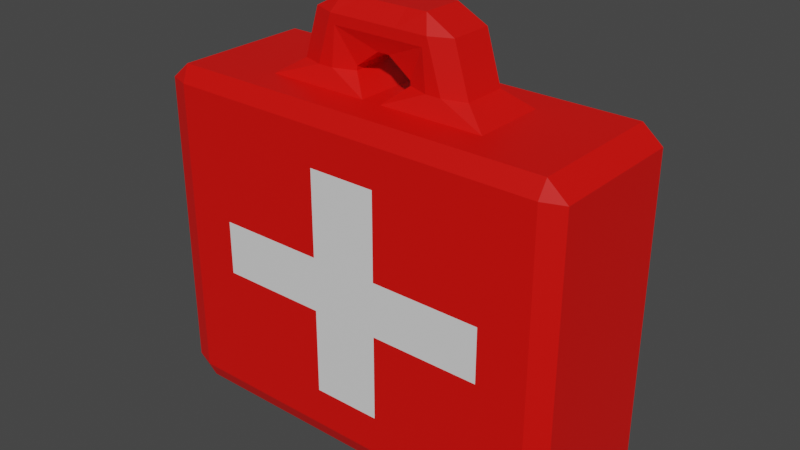 # Source: aptechka.blend  (saved by Blender 2.93.21; exported with 4.5.12 LTS)
import bpy
from mathutils import Matrix  # noqa: F401  (used for matrix-valued properties, if any)

bpy.ops.wm.read_factory_settings(use_empty=True)
scene = bpy.context.scene
scene.name = 'Scene'

# ---- collections
col_collection = bpy.data.collections.new('Collection'); scene.collection.children.link(col_collection)

# ---- materials (node trees are filled in below, after node groups)
mat_material_001 = bpy.data.materials.new('Material.001')
mat_material_001.use_transparent_shadow = False
mat_material_002 = bpy.data.materials.new('Material.002')
mat_material_002.use_transparent_shadow = False

# ---- material node trees
mat_material_001.use_nodes = True; mat_material_001.node_tree.nodes.clear()
_N = mat_material_001.node_tree.nodes; _L = mat_material_001.node_tree.links
n0 = _N.new('ShaderNodeBsdfPrincipled'); n0.name = 'Principled BSDF'; n0.location = (10, 300)
n0.distribution = 'GGX'
n0.subsurface_method = 'BURLEY'
n0.inputs[0].default_value = (0.8, 0.002527, 0.0, 1.0)
n0.inputs[3].default_value = 1.45
n0.inputs[27].default_value = (0.0, 0.0, 0.0, 1.0)
n0.inputs[28].default_value = 1.0
n1 = _N.new('ShaderNodeOutputMaterial'); n1.name = 'Material Output'; n1.location = (300, 300)
_L.new(n0.outputs[0], n1.inputs[0])
n1.is_active_output = True
mat_material_002.use_nodes = True; mat_material_002.node_tree.nodes.clear()
_N = mat_material_002.node_tree.nodes; _L = mat_material_002.node_tree.links
n0 = _N.new('ShaderNodeBsdfPrincipled'); n0.name = 'Principled BSDF'; n0.location = (10, 300)
n0.distribution = 'GGX'
n0.subsurface_method = 'BURLEY'
n0.inputs[3].default_value = 1.45
n0.inputs[27].default_value = (0.0, 0.0, 0.0, 1.0)
n0.inputs[28].default_value = 1.0
n1 = _N.new('ShaderNodeOutputMaterial'); n1.name = 'Material Output'; n1.location = (300, 300)
_L.new(n0.outputs[0], n1.inputs[0])
n1.is_active_output = True

# ---- world
world_world = bpy.data.worlds.new('World'); scene.world = world_world
world_world.use_nodes = True; world_world.node_tree.nodes.clear()
_N = world_world.node_tree.nodes; _L = world_world.node_tree.links
n0 = _N.new('ShaderNodeOutputWorld'); n0.name = 'World Output'; n0.location = (300, 300)
n1 = _N.new('ShaderNodeBackground'); n1.name = 'Background'; n1.location = (10, 300)
n1.inputs[0].default_value = (0.05088, 0.05088, 0.05088, 1.0)
_L.new(n1.outputs[0], n0.inputs[0])
n0.is_active_output = True
world_world.color = (0.05088, 0.05088, 0.05088)
world_world.use_sun_shadow = False
world_world.sun_shadow_jitter_overblur = 0.0

# ---- meshes
me_cube_001 = bpy.data.meshes.new('Cube.001')
me_cube_001.from_pydata([(0.161, 1.0, -0.672), (-0.161, 1.0, -0.672), (-0.161, 1.0, 0.672), (0.161, 1.0, 0.672), (-0.161, -1.0, -0.672), (0.161, -1.0, -0.672), (0.161, -1.0, 0.672), (-0.161, -1.0, 0.672), (-0.672, -1.0, -0.161), (-0.672, -1.0, 0.161), (-0.672, 1.0, 0.161), (-0.672, 1.0, -0.161), (0.672, 1.0, 0.161), (0.672, 1.0, -0.161), (0.672, -1.0, 0.161), (0.672, -1.0, -0.161), (0.161, -1.0, 0.161), (0.161, -1.0, -0.161), (-0.161, -1.0, 0.161), (-0.161, -1.0, -0.161), (-0.161, 1.0, 0.161), (-0.161, 1.0, -0.161), (0.161, 1.0, 0.161), (0.161, 1.0, -0.161), (0.3333, -1.0, -0.3333), (-0.3333, -1.0, -0.3333), (-0.3333, 1.0, -0.3333), (0.3333, 1.0, -0.3333), (0.3333, -1.0, 0.3333), (-0.3333, -1.0, 0.3333), (-0.3333, 1.0, 0.3333), (0.3333, 1.0, 0.3333), (-1.0, -0.9, -0.9), (-0.9, -0.9, -1.0), (-0.9, -1.0, -0.9), (-0.4141, -0.2805, 1.097), (-0.5313, -0.4835, 1.0), (-0.3105, -0.3805, 1.1), (-0.9, 0.9, -1.0), (-1.0, 0.9, -0.9), (-0.9, 1.0, -0.9), (-0.4141, 0.2805, 1.097), (-0.3105, 0.3805, 1.1), (-0.5313, 0.4835, 1.0), (0.9, -0.9, -1.0), (1.0, -0.9, -0.9), (0.9, -1.0, -0.9), (0.4141, -0.2805, 1.097), (0.3105, -0.3805, 1.1), (0.5313, -0.4835, 1.0), (0.9, 1.0, -0.9), (1.0, 0.9, -0.9), (0.9, 0.9, -1.0), (0.3105, 0.3805, 1.1), (0.4141, 0.2805, 1.097), (0.5313, 0.4835, 1.0), (-0.9, -1.0, 0.9), (-0.9072, -0.8977, 1.0), (-1.0, -0.9, 0.9), (-1.0, 0.9, 0.9), (-0.9072, 0.8977, 1.0), (-0.9, 1.0, 0.9), (0.9, 1.0, 0.9), (0.9072, 0.8977, 1.0), (1.0, 0.9, 0.9), (1.0, -0.9, 0.9), (0.9072, -0.8977, 1.0), (0.9, -1.0, 0.9), (-0.2381, 0.3805, 1.1), (-0.1378, 0.2805, 1.1), (-0.04596, 0.4834, 1.0), (0.2381, 0.3805, 1.1), (0.04596, 0.4834, 1.0), (0.1378, 0.2805, 1.1), (0.2381, -0.3805, 1.1), (0.1378, -0.2805, 1.1), (0.04596, -0.4834, 1.0), (-0.2381, -0.3805, 1.1), (-0.04596, -0.4834, 1.0), (-0.1378, -0.2805, 1.1), (-0.343, -0.2805, 1.388), (-0.241, -0.3805, 1.384), (-0.2067, -0.265, 1.481), (-0.343, 0.2805, 1.388), (-0.2067, 0.265, 1.481), (-0.241, 0.3805, 1.384), (0.09068, 0.3805, 1.384), (0.107, 0.2545, 1.478), (0.241, 0.3805, 1.384), (0.2067, 0.265, 1.481), (0.343, 0.2805, 1.388), (0.343, -0.2805, 1.388), (0.2067, -0.265, 1.481), (0.241, -0.3805, 1.384), (-0.09068, -0.3805, 1.384), (-0.107, -0.2545, 1.478), (-0.107, 0.2545, 1.478), (-0.09068, 0.3805, 1.384), (0.107, -0.2545, 1.478), (0.09068, -0.3805, 1.384), (0.1357, 0.2805, 1.126), (0.02756, 0.2805, 1.226), (0.2197, 0.3805, 1.326), (-0.1357, 0.2805, 1.126), (-0.2197, 0.3805, 1.326), (-0.02756, 0.2805, 1.226), (0.3827, 0.2805, 1.226), (0.2797, 0.3805, 1.226), (0.3827, -0.2805, 1.226), (0.2797, -0.3805, 1.226), (-0.3827, -0.2805, 1.226), (-0.2797, -0.3805, 1.226), (-0.3827, 0.2805, 1.226), (-0.2797, 0.3805, 1.226), (0.1357, -0.2805, 1.126), (0.2197, -0.3805, 1.326), (0.02756, -0.2805, 1.226), (-0.1357, -0.2805, 1.126), (-0.02756, -0.2805, 1.226), (-0.2197, -0.3805, 1.326), (0.3333, 0.9, -1.0), (0.3333, 1.0, -0.9), (-0.3333, 1.0, -0.9), (-0.3333, 0.9, -1.0), (-0.3024, 0.8979, 1.0), (-0.3333, 1.0, 0.9), (0.3333, 1.0, 0.9), (0.3024, 0.8979, 1.0), (-0.3333, -0.9, -1.0), (-0.3333, -1.0, -0.9), (0.3333, -1.0, -0.9), (0.3333, -0.9, -1.0), (0.3024, -0.8979, 1.0), (0.3333, -1.0, 0.9), (-0.3333, -1.0, 0.9), (-0.3024, -0.8979, 1.0), (-0.9, -1.0, -0.3333), (-1.0, -0.9, -0.3333), (-1.0, -0.9, 0.3333), (-0.9, -1.0, 0.3333), (-0.9, 1.0, 0.3333), (-1.0, 0.9, 0.3333), (-1.0, 0.9, -0.3333), (-0.9, 1.0, -0.3333), (1.0, 0.9, 0.3333), (0.9, 1.0, 0.3333), (0.9, 1.0, -0.3333), (1.0, 0.9, -0.3333), (0.9, -1.0, 0.3333), (1.0, -0.9, 0.3333), (1.0, -0.9, -0.3333), (0.9, -1.0, -0.3333)], [], [(140, 61, 125, 30), (144, 64, 65, 149), (148, 67, 133, 28), (138, 58, 59, 141), (47, 54, 106, 108), (104, 113, 85, 97), (37, 77, 119, 111), (29, 134, 56, 139), (49, 76, 132, 66), (40, 143, 26, 122), (74, 48, 109, 115), (96, 84, 82, 95), (68, 42, 113, 104), (103, 117, 79, 69), (115, 109, 93, 99), (108, 106, 90, 91), (129, 25, 136, 34), (0, 23, 27, 121), (70, 78, 76, 72), (16, 6, 7, 18), (31, 126, 62, 145), (20, 2, 3, 22), (111, 119, 94, 81), (102, 104, 97, 86), (89, 87, 98, 92), (119, 115, 99, 94), (107, 102, 86, 88), (112, 110, 80, 83), (87, 96, 95, 98), (101, 116, 118, 105), (73, 75, 114, 100), (72, 55, 63, 127), (78, 36, 57, 135), (51, 147, 150, 45), (121, 27, 146, 50), (1, 0, 121, 122), (55, 49, 66, 63), (36, 43, 60, 57), (70, 72, 127, 124), (76, 78, 135, 132), (1, 21, 23, 0), (21, 20, 22, 23), (43, 70, 124, 60), (11, 10, 20, 21), (5, 17, 19, 4), (17, 16, 18, 19), (120, 52, 44, 131), (15, 14, 16, 17), (41, 35, 110, 112), (19, 18, 9, 8), (46, 151, 24, 130), (12, 22, 31, 145), (53, 71, 102, 107), (23, 22, 12, 13), (38, 123, 128, 33), (19, 8, 136, 25), (123, 120, 131, 128), (2, 20, 30, 125), (4, 19, 25, 129), (6, 16, 28, 133), (7, 6, 133, 134), (17, 5, 130, 24), (3, 2, 125, 126), (21, 1, 122, 26), (137, 138, 141, 142), (20, 10, 140, 30), (147, 144, 149, 150), (16, 14, 148, 28), (18, 7, 134, 29), (8, 9, 139, 136), (22, 3, 126, 31), (5, 4, 129, 130), (13, 12, 145, 146), (11, 21, 26, 143), (15, 17, 24, 151), (9, 18, 29, 139), (10, 11, 143, 140), (14, 15, 151, 148), (23, 13, 146, 27), (32, 33, 34), (35, 36, 37), (38, 39, 40), (41, 42, 43), (44, 45, 46), (47, 48, 49), (50, 51, 52), (53, 54, 55), (56, 57, 58), (59, 60, 61), (62, 63, 64), (65, 66, 67), (68, 69, 70), (71, 72, 73), (74, 75, 76), (77, 78, 79), (80, 81, 82), (83, 84, 85), (88, 89, 90), (91, 92, 93), (100, 101, 102), (103, 104, 105), (114, 115, 116), (117, 118, 119), (38, 33, 32, 39), (139, 56, 58, 138), (57, 60, 59, 58), (143, 40, 39, 142), (123, 38, 40, 122), (127, 63, 62, 126), (147, 51, 50, 146), (44, 52, 51, 45), (63, 66, 65, 64), (151, 46, 45, 150), (131, 44, 46, 130), (135, 57, 56, 134), (35, 41, 43, 36), (71, 53, 55, 72), (54, 47, 49, 55), (77, 37, 36, 78), (52, 120, 121, 50), (120, 123, 122, 121), (60, 124, 125, 61), (124, 127, 126, 125), (33, 128, 129, 34), (128, 131, 130, 129), (66, 132, 133, 67), (132, 135, 134, 133), (42, 68, 70, 43), (48, 74, 76, 49), (102, 71, 73, 100), (82, 84, 83, 80), (87, 89, 88, 86), (89, 92, 91, 90), (95, 82, 81, 94), (84, 96, 97, 85), (96, 87, 86, 97), (92, 98, 99, 93), (98, 95, 94, 99), (107, 88, 90, 106), (109, 48, 47, 108), (111, 81, 80, 110), (113, 42, 41, 112), (114, 75, 74, 115), (68, 104, 103, 69), (53, 107, 106, 54), (93, 109, 108, 91), (37, 111, 110, 35), (85, 113, 112, 83), (79, 117, 119, 77), (115, 119, 118, 116), (104, 102, 101, 105), (116, 101, 100, 114), (105, 118, 117, 103), (69, 79, 78, 70), (72, 76, 75, 73), (34, 136, 137, 32), (136, 139, 138, 137), (61, 140, 141, 59), (140, 143, 142, 141), (64, 144, 145, 62), (144, 147, 146, 145), (67, 148, 149, 65), (148, 151, 150, 149), (32, 137, 142, 39)])
me_cube_001.polygons.foreach_set('material_index', [0, 0, 0, 0, 0, 0, 0, 0, 0, 0, 0, 0, 0, 0, 0, 0, 0, 0, 0, 1, 0, 1, 0, 0, 0, 0, 0, 0, 0, 0, 0, 0, 0, 0, 0, 0, 0, 0, 0, 0, 1, 1, 0, 1, 1, 1, 0, 1, 0, 1, 0, 0, 0, 1, 0, 0, 0, 0, 0, 0, 0, 0, 0, 0, 0, 0, 0, 0, 0, 0, 0, 0, 0, 0, 0, 0, 0, 0, 0, 0, 0, 0, 0, 0, 0, 0, 0, 0, 0, 0, 0, 0, 0, 0, 0, 0, 0, 0, 0, 0, 0, 0, 0, 0, 0, 0, 0, 0, 0, 0, 0, 0, 0, 0, 0, 0, 0, 0, 0, 0, 0, 0, 0, 0, 0, 0, 0, 0, 0, 0, 0, 0, 0, 0, 0, 0, 0, 0, 0, 0, 0, 0, 0, 0, 0, 0, 0, 0, 0, 0, 0, 0, 0, 0, 0, 0, 0, 0, 0, 0, 0, 0, 0, 0])
_uv = me_cube_001.uv_layers.new(name='UVMap')
_uv.uv.foreach_set('vector', [0.5417, 0.2625, 0.6125, 0.2625, 0.6125, 0.3333, 0.5417, 0.3333, 0.5417, 0.5125, 0.6125, 0.5125, 0.6125, 0.7375, 0.5417, 0.7375, 0.5417, 0.7625, 0.6125, 0.7625, 0.6125, 0.8333, 0.5417, 0.8333, 0.5417, 0.0125, 0.6125, 0.0125, 0.6125, 0.2375, 0.5417, 0.2375, 0.6953, 0.6653, 0.6953, 0.5847, 0.6953, 0.5847, 0.6953, 0.6653, 0.7837, 0.5703, 0.79, 0.5703, 0.788, 0.5726, 0.7641, 0.5707, 0.7912, 0.6797, 0.7816, 0.6797, 0.7836, 0.6797, 0.79, 0.6797, 0.5417, 0.9167, 0.6125, 0.9167, 0.6125, 0.9875, 0.5417, 0.9875, 0.6836, 0.6914, 0.7443, 0.6914, 0.7122, 0.7384, 0.6366, 0.7384, 0.3875, 0.2625, 0.4583, 0.2625, 0.4583, 0.3333, 0.3875, 0.3333, 0.7184, 0.6797, 0.7088, 0.6797, 0.71, 0.6797, 0.7164, 0.6797, 0.7679, 0.5884, 0.7845, 0.5869, 0.7845, 0.6631, 0.7679, 0.6616, 0.7816, 0.5703, 0.7912, 0.5703, 0.79, 0.5703, 0.7836, 0.5703, 0.0, 0.0, 0.0, 0.0, 0.0, 0.0, 0.0, 0.0, 0.7163, 0.6797, 0.71, 0.6797, 0.712, 0.6774, 0.7359, 0.6793, 0.6953, 0.6653, 0.6953, 0.5847, 0.6981, 0.5847, 0.6981, 0.6653, 0.3875, 0.9167, 0.4583, 0.9167, 0.4583, 0.9875, 0.3875, 0.9875, 0.3904, 0.4013, 0.4737, 0.4013, 0.4583, 0.4167, 0.3875, 0.4167, 0.0, 0.0, 0.0, 0.0, 0.0, 0.0, 0.0, 0.0, 0.5263, 0.8487, 0.6096, 0.8487, 0.6096, 0.9013, 0.5263, 0.9013, 0.5417, 0.4167, 0.6125, 0.4167, 0.6125, 0.4875, 0.5417, 0.4875, 0.5263, 0.3487, 0.6096, 0.3487, 0.6096, 0.4013, 0.5263, 0.4013, 0.79, 0.6797, 0.7837, 0.6797, 0.7641, 0.6793, 0.788, 0.6774, 0.7163, 0.5703, 0.7837, 0.5703, 0.7641, 0.5707, 0.7359, 0.5707, 0.7155, 0.5869, 0.7321, 0.5884, 0.7321, 0.6616, 0.7155, 0.6631, 0.7837, 0.6797, 0.7163, 0.6797, 0.7359, 0.6793, 0.7641, 0.6793, 0.71, 0.5703, 0.7163, 0.5703, 0.7359, 0.5707, 0.712, 0.5726, 0.8047, 0.5847, 0.8047, 0.6653, 0.8019, 0.6653, 0.8019, 0.5847, 0.7321, 0.5884, 0.7679, 0.5884, 0.7679, 0.6616, 0.7321, 0.6616, 0.0, 0.0, 0.0, 0.0, 0.0, 0.0, 0.0, 0.0, 0.0, 0.0, 0.0, 0.0, 0.0, 0.0, 0.0, 0.0, 0.7443, 0.5586, 0.6836, 0.5586, 0.6366, 0.5116, 0.7122, 0.5116, 0.7557, 0.6914, 0.8164, 0.6914, 0.8634, 0.7384, 0.7878, 0.7384, 0.3875, 0.5125, 0.4583, 0.5125, 0.4583, 0.7375, 0.3875, 0.7375, 0.3875, 0.4167, 0.4583, 0.4167, 0.4583, 0.4875, 0.3875, 0.4875, 0.3904, 0.3487, 0.3904, 0.4013, 0.3797, 0.419, 0.3797, 0.331, 0.6836, 0.5586, 0.6836, 0.6914, 0.6366, 0.7384, 0.6366, 0.5116, 0.8164, 0.6914, 0.8164, 0.5586, 0.8634, 0.5116, 0.8634, 0.7384, 0.7557, 0.5586, 0.7443, 0.5586, 0.7122, 0.5116, 0.7878, 0.5116, 0.7443, 0.6914, 0.7557, 0.6914, 0.7878, 0.7384, 0.7122, 0.7384, 0.3904, 0.3487, 0.4737, 0.3487, 0.4737, 0.4013, 0.3904, 0.4013, 0.4737, 0.3487, 0.5263, 0.3487, 0.5263, 0.4013, 0.4737, 0.4013, 0.8164, 0.5586, 0.7557, 0.5586, 0.7878, 0.5116, 0.8634, 0.5116, 0.4737, 0.2654, 0.5263, 0.2654, 0.5263, 0.3487, 0.4737, 0.3487, 0.3904, 0.8487, 0.4737, 0.8487, 0.4737, 0.9013, 0.3904, 0.9013, 0.4737, 0.8487, 0.5263, 0.8487, 0.5263, 0.9013, 0.4737, 0.9013, 0.2917, 0.5125, 0.3625, 0.5125, 0.3625, 0.7375, 0.2917, 0.7375, 0.4737, 0.7654, 0.5263, 0.7654, 0.5263, 0.8487, 0.4737, 0.8487, 0.8047, 0.5847, 0.8047, 0.6653, 0.8047, 0.6653, 0.8047, 0.5847, 0.4737, 0.9013, 0.5263, 0.9013, 0.5263, 0.9846, 0.4737, 0.9846, 0.3875, 0.7625, 0.4583, 0.7625, 0.4583, 0.8333, 0.3875, 0.8333, 0.5263, 0.4846, 0.5263, 0.4013, 0.5417, 0.4167, 0.5417, 0.4875, 0.7088, 0.5703, 0.7184, 0.5703, 0.7164, 0.5703, 0.71, 0.5703, 0.4737, 0.4013, 0.5263, 0.4013, 0.5263, 0.4846, 0.4737, 0.4846, 0.1375, 0.5125, 0.2083, 0.5125, 0.2083, 0.7375, 0.1375, 0.7375, 0.4737, 0.9013, 0.4737, 0.9846, 0.4583, 0.9875, 0.4583, 0.9167, 0.2083, 0.5125, 0.2917, 0.5125, 0.2917, 0.7375, 0.2083, 0.7375, 0.6096, 0.3487, 0.5263, 0.3487, 0.5417, 0.3333, 0.6125, 0.3333, 0.3904, 0.9013, 0.4737, 0.9013, 0.4583, 0.9167, 0.3875, 0.9167, 0.6096, 0.8487, 0.5263, 0.8487, 0.5417, 0.8333, 0.6125, 0.8333, 0.6096, 0.9013, 0.6096, 0.8487, 0.6203, 0.831, 0.6203, 0.919, 0.4737, 0.8487, 0.3904, 0.8487, 0.3875, 0.8333, 0.4583, 0.8333, 0.6096, 0.4013, 0.6096, 0.3487, 0.6203, 0.331, 0.6203, 0.419, 0.4737, 0.3487, 0.3904, 0.3487, 0.3875, 0.3333, 0.4583, 0.3333, 0.4583, 0.0125, 0.5417, 0.0125, 0.5417, 0.2375, 0.4583, 0.2375, 0.5263, 0.3487, 0.5263, 0.2654, 0.5417, 0.2625, 0.5417, 0.3333, 0.4583, 0.5125, 0.5417, 0.5125, 0.5417, 0.7375, 0.4583, 0.7375, 0.5263, 0.8487, 0.5263, 0.7654, 0.5417, 0.7625, 0.5417, 0.8333, 0.5263, 0.9013, 0.6096, 0.9013, 0.6125, 0.9167, 0.5417, 0.9167, 0.4737, 0.9846, 0.5263, 0.9846, 0.544, 0.9953, 0.456, 0.9953, 0.5263, 0.4013, 0.6096, 0.4013, 0.6125, 0.4167, 0.5417, 0.4167, 0.3904, 0.8487, 0.3904, 0.9013, 0.3797, 0.919, 0.3797, 0.831, 0.4737, 0.4846, 0.5263, 0.4846, 0.544, 0.4953, 0.456, 0.4953, 0.4737, 0.2654, 0.4737, 0.3487, 0.4583, 0.3333, 0.4583, 0.2625, 0.4737, 0.7654, 0.4737, 0.8487, 0.4583, 0.8333, 0.4583, 0.7625, 0.5263, 0.9846, 0.5263, 0.9013, 0.5417, 0.9167, 0.5417, 0.9875, 0.5263, 0.2654, 0.4737, 0.2654, 0.456, 0.2547, 0.544, 0.2547, 0.5263, 0.7654, 0.4737, 0.7654, 0.456, 0.7547, 0.544, 0.7547, 0.4737, 0.4013, 0.4737, 0.4846, 0.4583, 0.4875, 0.4583, 0.4167, 0.125, 0.7375, 0.125, 0.7375, 0.1375, 0.75, 0.8047, 0.6653, 0.8164, 0.6914, 0.7912, 0.6797, 0.1375, 0.5125, 0.125, 0.5125, 0.1375, 0.5, 0.8047, 0.5847, 0.7912, 0.5703, 0.8164, 0.5586, 0.3625, 0.7375, 0.375, 0.7375, 0.3625, 0.75, 0.6953, 0.6653, 0.7088, 0.6797, 0.6836, 0.6914, 0.3875, 0.4875, 0.3875, 0.5, 0.375, 0.4875, 0.7088, 0.5703, 0.6953, 0.5847, 0.6836, 0.5586, 0.6125, 0.9875, 0.625, 0.9884, 0.6125, 1.0, 0.6125, 0.2375, 0.625, 0.2372, 0.6125, 0.25, 0.6125, 0.4875, 0.625, 0.4884, 0.6125, 0.5, 0.6125, 0.7375, 0.625, 0.7372, 0.6125, 0.75, 0.7798, 0.5703, 0.7682, 0.5703, 0.7708, 0.5627, 0.7202, 0.5703, 0.7292, 0.5627, 0.7318, 0.5703, 0.7202, 0.6797, 0.7318, 0.6797, 0.7292, 0.6873, 0.7798, 0.6797, 0.7708, 0.6873, 0.7682, 0.6797, 0.8019, 0.6653, 0.788, 0.6774, 0.7845, 0.6631, 0.8019, 0.5847, 0.7845, 0.5869, 0.788, 0.5726, 0.712, 0.5726, 0.7155, 0.5869, 0.6981, 0.5847, 0.6981, 0.6653, 0.7155, 0.6631, 0.712, 0.6774, 0.7318, 0.5703, 0.7318, 0.5703, 0.7186, 0.5703, 0.7682, 0.5703, 0.7814, 0.5703, 0.7682, 0.5703, 0.7318, 0.6797, 0.7186, 0.6797, 0.7318, 0.6797, 0.7682, 0.6797, 0.7682, 0.6797, 0.7814, 0.6797, 0.1375, 0.5125, 0.1375, 0.7375, 0.125, 0.7375, 0.125, 0.5125, 0.5417, 0.0, 0.6125, 0.0, 0.6125, 0.0125, 0.5417, 0.0125, 0.625, 0.01279, 0.625, 0.2372, 0.6125, 0.2375, 0.6125, 0.0125, 0.4583, 0.2625, 0.3875, 0.2625, 0.3875, 0.2375, 0.4583, 0.2375, 0.2083, 0.5125, 0.1375, 0.5125, 0.1375, 0.5, 0.2083, 0.5, 0.625, 0.4167, 0.625, 0.4884, 0.6125, 0.4875, 0.6125, 0.4167, 0.4583, 0.5125, 0.3875, 0.5125, 0.3875, 0.4875, 0.4583, 0.4875, 0.3625, 0.7375, 0.3625, 0.5125, 0.3875, 0.5125, 0.3875, 0.7375, 0.6366, 0.5116, 0.6366, 0.7384, 0.6125, 0.7375, 0.6125, 0.5125, 0.4583, 0.7625, 0.3875, 0.7625, 0.3875, 0.7375, 0.4583, 0.7375, 0.2917, 0.7375, 0.3625, 0.7375, 0.3625, 0.75, 0.2917, 0.75, 0.625, 0.9167, 0.625, 0.9884, 0.6125, 0.9875, 0.6125, 0.9167, 0.8047, 0.6653, 0.8047, 0.5847, 0.8164, 0.5586, 0.8164, 0.6914, 0.7184, 0.5703, 0.7088, 0.5703, 0.6836, 0.5586, 0.7443, 0.5586, 0.6953, 0.5847, 0.6953, 0.6653, 0.6836, 0.6914, 0.6836, 0.5586, 0.7816, 0.6797, 0.7912, 0.6797, 0.8164, 0.6914, 0.7557, 0.6914, 0.3625, 0.5125, 0.2917, 0.5125, 0.2917, 0.5, 0.3625, 0.5, 0.2917, 0.5125, 0.2083, 0.5125, 0.2083, 0.5, 0.2917, 0.5, 0.625, 0.2616, 0.625, 0.3333, 0.6125, 0.3333, 0.6125, 0.2625, 0.625, 0.3372, 0.625, 0.4128, 0.6203, 0.419, 0.6203, 0.331, 0.1375, 0.7375, 0.2083, 0.7375, 0.2083, 0.75, 0.1375, 0.75, 0.2083, 0.7375, 0.2917, 0.7375, 0.2917, 0.75, 0.2083, 0.75, 0.625, 0.7616, 0.625, 0.8333, 0.6125, 0.8333, 0.6125, 0.7625, 0.625, 0.8372, 0.625, 0.9128, 0.6203, 0.919, 0.6203, 0.831, 0.7912, 0.5703, 0.7816, 0.5703, 0.7557, 0.5586, 0.8164, 0.5586, 0.7088, 0.6797, 0.7184, 0.6797, 0.7443, 0.6914, 0.6836, 0.6914, 0.7164, 0.5703, 0.7184, 0.5703, 0.7318, 0.5703, 0.7318, 0.5703, 0.7845, 0.6631, 0.7845, 0.5869, 0.8019, 0.5847, 0.8019, 0.6653, 0.7321, 0.5884, 0.7155, 0.5869, 0.712, 0.5726, 0.7359, 0.5707, 0.7155, 0.5869, 0.7155, 0.6631, 0.6981, 0.6653, 0.6981, 0.5847, 0.7679, 0.6616, 0.7845, 0.6631, 0.788, 0.6774, 0.7641, 0.6793, 0.7845, 0.5869, 0.7679, 0.5884, 0.7641, 0.5707, 0.788, 0.5726, 0.7679, 0.5884, 0.7321, 0.5884, 0.7359, 0.5707, 0.7641, 0.5707, 0.7155, 0.6631, 0.7321, 0.6616, 0.7359, 0.6793, 0.712, 0.6774, 0.7321, 0.6616, 0.7679, 0.6616, 0.7641, 0.6793, 0.7359, 0.6793, 0.71, 0.5703, 0.712, 0.5726, 0.6981, 0.5847, 0.6953, 0.5847, 0.71, 0.6797, 0.7088, 0.6797, 0.6953, 0.6653, 0.6953, 0.6653, 0.79, 0.6797, 0.788, 0.6774, 0.8019, 0.6653, 0.8047, 0.6653, 0.79, 0.5703, 0.7912, 0.5703, 0.8047, 0.5847, 0.8047, 0.5847, 0.7318, 0.6797, 0.7318, 0.6797, 0.7184, 0.6797, 0.7164, 0.6797, 0.7816, 0.5703, 0.7836, 0.5703, 0.7682, 0.5703, 0.7682, 0.5703, 0.7088, 0.5703, 0.71, 0.5703, 0.6953, 0.5847, 0.6953, 0.5847, 0.712, 0.6774, 0.71, 0.6797, 0.6953, 0.6653, 0.6981, 0.6653, 0.7912, 0.6797, 0.79, 0.6797, 0.8047, 0.6653, 0.8047, 0.6653, 0.788, 0.5726, 0.79, 0.5703, 0.8047, 0.5847, 0.8019, 0.5847, 0.7682, 0.6797, 0.7682, 0.6797, 0.7836, 0.6797, 0.7816, 0.6797, 0.7163, 0.6797, 0.7837, 0.6797, 0.7539, 0.6797, 0.7461, 0.6797, 0.7837, 0.5703, 0.7163, 0.5703, 0.7461, 0.5703, 0.7539, 0.5703, 0.0, 0.0, 0.0, 0.0, 0.0, 0.0, 0.0, 0.0, 0.0, 0.0, 0.0, 0.0, 0.0, 0.0, 0.0, 0.0, 0.0, 0.0, 0.0, 0.0, 0.0, 0.0, 0.0, 0.0, 0.0, 0.0, 0.0, 0.0, 0.0, 0.0, 0.0, 0.0, 0.3875, 0.0, 0.4583, 0.0, 0.4583, 0.0125, 0.3875, 0.0125, 0.4583, 0.0, 0.5417, 0.0, 0.5417, 0.0125, 0.4583, 0.0125, 0.6125, 0.2625, 0.5417, 0.2625, 0.5417, 0.2375, 0.6125, 0.2375, 0.544, 0.2547, 0.456, 0.2547, 0.4583, 0.2375, 0.5417, 0.2375, 0.6125, 0.5125, 0.5417, 0.5125, 0.5417, 0.4875, 0.6125, 0.4875, 0.5417, 0.5125, 0.4583, 0.5125, 0.456, 0.4953, 0.544, 0.4953, 0.6125, 0.7625, 0.5417, 0.7625, 0.5417, 0.7375, 0.6125, 0.7375, 0.544, 0.7547, 0.456, 0.7547, 0.4583, 0.7375, 0.5417, 0.7375, 0.3875, 0.0125, 0.4583, 0.0125, 0.4583, 0.2375, 0.3875, 0.2375])
me_cube_001.materials.append(mat_material_001)
me_cube_001.materials.append(mat_material_002)
me_cube_001.use_remesh_fix_poles = True
me_cube_001.use_remesh_preserve_attributes = False
me_cube_001.update()

# ---- objects
ob_cube = bpy.data.objects.new('Cube', me_cube_001)

# ---- transforms, parenting, visibility, modifiers, constraints
ob_cube.location = (0.0, 0.0, 0.0)
ob_cube.scale = (0.3392, 0.1225, 0.2694)

# ---- collection membership
col_collection.objects.link(ob_cube)

# ---- scene / render settings (as saved in the file)
scene.frame_start = 1; scene.frame_end = 250; scene.frame_set(1)
scene.render.engine = 'BLENDER_EEVEE_NEXT'
scene.cycles.use_denoising = False
scene.cycles.samples = 128
scene.cycles.sampling_pattern = 'TABULATED_SOBOL'
scene.cycles.use_adaptive_sampling = False
scene.cycles.use_light_tree = False
scene.view_settings.view_transform = 'Filmic'
bpy.context.view_layer.update()

# ---- added for rendering (the .blend has no active camera and no usable light): camera, sun
cam_auto = bpy.data.cameras.new('AutoCamera')
cam_auto.lens = 50.0
cam_auto.sensor_width = 36.0
cam_auto.clip_end = 1000.0
ob_auto_camera = bpy.data.objects.new('AutoCamera', cam_auto)
scene.collection.objects.link(ob_auto_camera)
ob_auto_camera.location = (0.909791, -1.09175, 0.792595)
ob_auto_camera.rotation_euler = (1.09748, -7.21219e-08, 0.694738)
scene.camera = ob_auto_camera
light_auto_sun = bpy.data.lights.new('AutoSun', 'SUN')
light_auto_sun.energy = 3.0
light_auto_sun.angle = 0.0523599
ob_auto_sun = bpy.data.objects.new('AutoSun', light_auto_sun)
scene.collection.objects.link(ob_auto_sun)
ob_auto_sun.rotation_euler = (0.872665, 0.174533, 0.523599)
bpy.context.view_layer.update()
